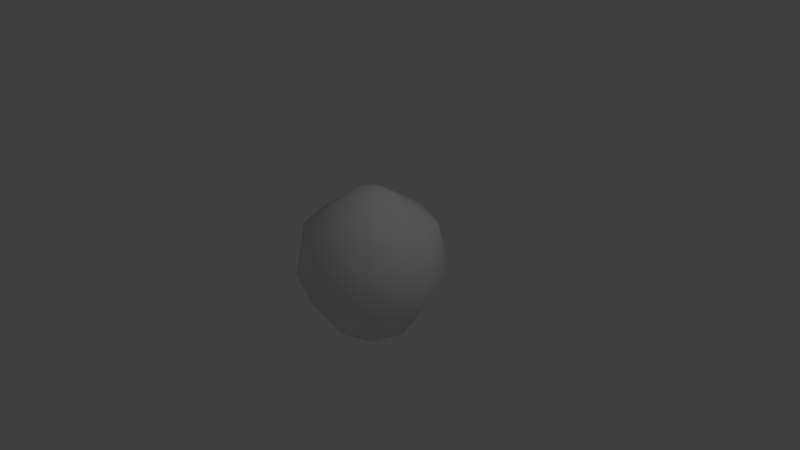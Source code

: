 # Source: bullet1.blend  (saved by Blender 2.65.0; exported with 4.5.12 LTS)
import bpy
from mathutils import Matrix  # noqa: F401  (used for matrix-valued properties, if any)

bpy.ops.wm.read_factory_settings(use_empty=True)
scene = bpy.context.scene
scene.name = 'Scene'

# ---- collections
col_collection_1 = bpy.data.collections.new('Collection 1'); scene.collection.children.link(col_collection_1)

# ---- materials (node trees are filled in below, after node groups)
mat_material_001 = bpy.data.materials.new('Material.001')
mat_material_001.alpha_threshold = 0.0
mat_material_001.use_transparent_shadow = False
mat_material_001.roughness = 0.5
mat_material_001.line_color = (0.0, 0.0, 0.0, 1.0)

# ---- material node trees

# ---- world
world_world = bpy.data.worlds.new('World'); scene.world = world_world
world_world.color = (0.05088, 0.05088, 0.05088)
world_world.use_sun_shadow = False
world_world.sun_shadow_jitter_overblur = 0.0
world_world.cycles.sampling_method = 'MANUAL'
world_world.cycles.sample_map_resolution = 256

# ---- cameras
cam_camera = bpy.data.cameras.new('Camera')
cam_camera.clip_end = 100.0
cam_camera.lens = 35.0
cam_camera.sensor_width = 32.0
cam_camera.sensor_height = 18.0
cam_camera.ortho_scale = 7.314
cam_camera.dof.focus_distance = 0.0
cam_camera.dof.aperture_fstop = 128.0

# ---- lights
light_lamp = bpy.data.lights.new('Lamp', 'POINT')
light_lamp.transmission_factor = 0.0
light_lamp.cutoff_distance = 30.0
light_lamp.energy = 100.0
light_lamp.shadow_buffer_clip_start = 1.001
light_lamp.shadow_soft_size = 0.1
light_lamp.shadow_maximum_resolution = 0.006
light_lamp.use_absolute_resolution = True
light_lamp.cycles.use_multiple_importance_sampling = False

# ---- meshes
me_cube = bpy.data.meshes.new('Cube')
me_cube.from_pydata([(-0.1038, 0.006368, 0.3584), (-0.3734, 0.006368, 0.1782), (-0.4367, 0.006368, -0.1398), (-0.2565, 0.006368, -0.4094), (-0.07958, 0.06481, 0.3584), (-0.2702, 0.2555, 0.1782), (-0.315, 0.3002, -0.1398), (-0.1876, 0.1728, -0.4094), (-0.02114, 0.08902, 0.3584), (-0.02114, 0.3586, 0.1782), (-0.02114, 0.4219, -0.1398), (-0.02114, 0.2417, -0.4094), (0.0373, 0.06481, 0.3584), (0.2279, 0.2555, 0.1782), (0.2727, 0.3002, -0.1398), (0.1453, 0.1728, -0.4094), (0.06151, 0.006368, 0.3584), (0.3311, 0.006368, 0.1782), (0.3944, 0.006368, -0.1398), (0.2142, 0.006368, -0.4094), (0.0373, -0.05208, 0.3584), (0.2279, -0.2427, 0.1782), (0.2727, -0.2874, -0.1398), (0.1453, -0.1601, -0.4094), (-0.02114, 0.006368, -0.4808), (-0.02114, -0.07628, 0.3584), (-0.02114, -0.3459, 0.1782), (-0.02114, -0.4092, -0.1398), (-0.02114, -0.229, -0.4094), (-0.07958, -0.05208, 0.3584), (-0.2702, -0.2427, 0.1782), (-0.315, -0.2874, -0.1398), (-0.1876, -0.1601, -0.4094), (-0.02114, 0.006368, 0.3665)], [], [(6, 7, 3, 2), (6, 2, 1, 5), (13, 9, 8, 12), (5, 1, 0, 4), (21, 17, 16, 20), (33, 8, 4), (1, 2, 31, 30), (14, 13, 17, 18), (3, 7, 24), (22, 21, 26, 27), (15, 14, 18, 19), (10, 9, 13, 14), (33, 12, 8), (11, 15, 24), (26, 21, 20, 25), (27, 26, 30, 31), (19, 18, 22, 23), (33, 16, 12), (15, 19, 24), (30, 26, 25, 29), (18, 17, 21, 22), (33, 20, 16), (19, 23, 24), (28, 27, 31, 32), (33, 25, 20), (23, 22, 27, 28), (9, 5, 4, 8), (24, 32, 3), (33, 0, 29), (33, 29, 25), (23, 28, 24), (28, 32, 24), (29, 0, 1, 30), (11, 10, 14, 15), (17, 13, 12, 16), (7, 11, 24), (6, 5, 9, 10), (7, 6, 10, 11), (2, 3, 32, 31), (33, 4, 0)])
me_cube.polygons.foreach_set('use_smooth', [True] * 40)
_uv = me_cube.uv_layers.new(name='UVMap')
_uv.uv.foreach_set('vector', [0.1729, 0.3202, 0.2428, 0.4792, 0.1817, 0.5599, 0.06391, 0.4293, 0.1729, 0.3202, 0.06391, 0.4293, 0.0001308, 0.2226, 0.1102, 0.1303, 0.207, 0.9999, 0.08584, 0.9999, 0.133, 0.8221, 0.1567, 0.8241, 0.0001308, 0.8711, 0.0001308, 0.6889, 0.1184, 0.7598, 0.1171, 0.7955, 0.2928, 0.6889, 0.2928, 0.8711, 0.1745, 0.8002, 0.1758, 0.7645, 0.1464, 0.78, 0.133, 0.8221, 0.1171, 0.7955, 0.944, 0.1727, 0.9053, 0.3826, 0.7849, 0.2914, 0.8306, 0.1114, 0.3708, 0.2079, 0.3515, 0.01497, 0.4746, 0.0001308, 0.4737, 0.1929, 0.293, 0.64, 0.3462, 0.5601, 0.3838, 0.6965, 0.5772, 0.2025, 0.5969, 0.01336, 0.716, 0.05243, 0.6802, 0.2355, 0.3952, 0.3967, 0.3708, 0.2079, 0.4737, 0.1929, 0.477, 0.387, 0.2702, 0.2492, 0.2297, 0.05846, 0.3515, 0.01497, 0.3708, 0.2079, 0.1464, 0.78, 0.1567, 0.8241, 0.133, 0.8221, 0.4214, 0.5601, 0.4745, 0.64, 0.3838, 0.6965, 0.207, 0.5601, 0.2928, 0.6889, 0.1758, 0.7645, 0.1599, 0.7379, 0.6802, 0.2355, 0.716, 0.05243, 0.8306, 0.1114, 0.7849, 0.2914, 0.477, 0.387, 0.4737, 0.1929, 0.5772, 0.2025, 0.5594, 0.3977, 0.1464, 0.78, 0.1745, 0.8002, 0.1567, 0.8241, 0.4745, 0.64, 0.4745, 0.753, 0.3838, 0.6965, 0.08584, 0.5601, 0.207, 0.5601, 0.1599, 0.7379, 0.1361, 0.7359, 0.4737, 0.1929, 0.4746, 0.0001308, 0.5969, 0.01336, 0.5772, 0.2025, 0.1464, 0.78, 0.1758, 0.7645, 0.1745, 0.8002, 0.4745, 0.753, 0.4214, 0.8329, 0.3838, 0.6965, 0.6408, 0.4287, 0.6802, 0.2355, 0.7849, 0.2914, 0.7193, 0.4813, 0.1464, 0.78, 0.1599, 0.7379, 0.1758, 0.7645, 0.5594, 0.3977, 0.5772, 0.2025, 0.6802, 0.2355, 0.6408, 0.4287, 0.08584, 0.9999, 0.0001308, 0.8711, 0.1171, 0.7955, 0.133, 0.8221, 0.3838, 0.6965, 0.293, 0.753, 0.293, 0.64, 0.1464, 0.78, 0.1184, 0.7598, 0.1361, 0.7359, 0.1464, 0.78, 0.1361, 0.7359, 0.1599, 0.7379, 0.4214, 0.8329, 0.3462, 0.8329, 0.3838, 0.6965, 0.3462, 0.8329, 0.293, 0.753, 0.3838, 0.6965, 0.1361, 0.7359, 0.1184, 0.7598, 0.0001308, 0.6889, 0.08584, 0.5601, 0.3162, 0.427, 0.2702, 0.2492, 0.3708, 0.2079, 0.3952, 0.3967, 0.2928, 0.8711, 0.207, 0.9999, 0.1567, 0.8241, 0.1745, 0.8002, 0.3462, 0.5601, 0.4214, 0.5601, 0.3838, 0.6965, 0.1729, 0.3202, 0.1102, 0.1303, 0.2297, 0.05846, 0.2702, 0.2492, 0.2428, 0.4792, 0.1729, 0.3202, 0.2702, 0.2492, 0.3162, 0.427, 0.9053, 0.3826, 0.7923, 0.5599, 0.7193, 0.4813, 0.7849, 0.2914, 0.1464, 0.78, 0.1171, 0.7955, 0.1184, 0.7598])
me_cube.materials.append(mat_material_001)
me_cube.use_remesh_preserve_volume = False
me_cube.use_remesh_preserve_attributes = False
me_cube.use_mirror_vertex_groups = False
me_cube.update()

# ---- objects
ob_cube = bpy.data.objects.new('Cube', me_cube)
ob_lamp = bpy.data.objects.new('Lamp', light_lamp)
ob_camera = bpy.data.objects.new('Camera', cam_camera)

# ---- transforms, parenting, visibility, modifiers, constraints
ob_cube.location = (0.0, 0.0, 0.0)
ob_cube.scale = (2.42, 2.42, 2.42)
ob_cube.lock_rotations_4d = False
ob_cube.empty_display_type = 'ARROWS'
ob_cube.lineart.crease_threshold = 0.0
ob_lamp.location = (4.076, 1.005, 5.904)
ob_lamp.rotation_euler = (0.6503, 0.05522, 1.866)
ob_lamp.lock_rotations_4d = False
ob_lamp.empty_display_type = 'ARROWS'
ob_lamp.color = (0.0, 0.0, 0.0, 0.0)
ob_lamp.lineart.crease_threshold = 0.0
ob_camera.location = (7.481, -6.508, 5.344)
ob_camera.rotation_euler = (1.109, 0.01082, 0.8149)
ob_camera.lock_rotations_4d = False
ob_camera.empty_display_type = 'ARROWS'
ob_camera.color = (0.0, 0.0, 0.0, 0.0)
ob_camera.display_type = 'WIRE'
ob_camera.lineart.crease_threshold = 0.0

# ---- collection membership
col_collection_1.objects.link(ob_cube)
col_collection_1.objects.link(ob_lamp)
col_collection_1.objects.link(ob_camera)

# ---- scene / render settings (as saved in the file)
scene.camera = ob_camera
scene.frame_start = 1; scene.frame_end = 250; scene.frame_set(6)
scene.render.engine = 'BLENDER_EEVEE_NEXT'
scene.render.image_settings.color_mode = 'RGB'
scene.render.image_settings.compression = 90
scene.render.resolution_percentage = 50
scene.render.dither_intensity = 0.0
scene.render.bake_margin = 2
scene.render.bake_bias = 0.0
scene.cycles.use_denoising = False
scene.cycles.samples = 10
scene.cycles.sampling_pattern = 'TABULATED_SOBOL'
scene.cycles.light_sampling_threshold = 0.0
scene.cycles.use_adaptive_sampling = False
scene.cycles.use_light_tree = False
scene.cycles.blur_glossy = 0.0
scene.cycles.volume_bounces = 1
scene.cycles.pixel_filter_type = 'GAUSSIAN'
scene.cycles.sample_clamp_indirect = 0.0
scene.view_settings.view_transform = 'Standard'
bpy.context.view_layer.update()
